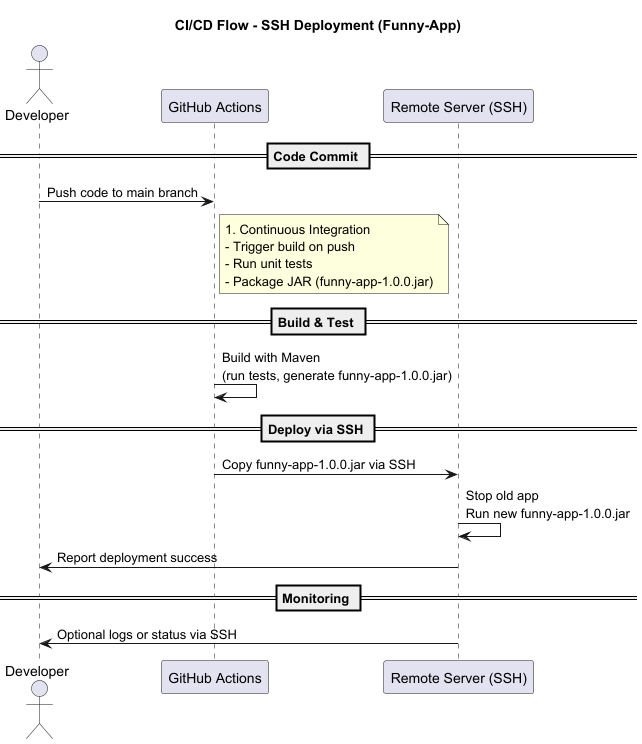

The diagram above was rendered by PlantUML. Its source (embedded in the PNG):
@startuml
title CI/CD Flow - SSH Deployment (Funny-App)

actor Developer
participant "GitHub Actions" as GH
participant "Remote Server (SSH)" as SSH

== Code Commit ==
Developer -> GH: Push code to main branch
note right of GH
# Continuous Integration
- Trigger build on push
- Run unit tests
- Package JAR (funny-app-1.0.0.jar)
end note

== Build & Test ==
GH -> GH: Build with Maven\n(run tests, generate funny-app-1.0.0.jar)

== Deploy via SSH ==
GH -> SSH: Copy funny-app-1.0.0.jar via SSH
SSH -> SSH: Stop old app\nRun new funny-app-1.0.0.jar
SSH -> Developer: Report deployment success

== Monitoring ==
Developer <- SSH: Optional logs or status via SSH

@enduml